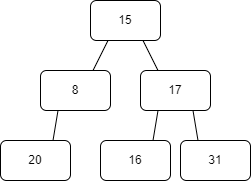

The diagram above was exported from draw.io. Its source (the exported page's mxGraphModel, read from the mxfile embedded in the PNG):
<mxGraphModel dx="317" dy="290" grid="1" gridSize="10" guides="1" tooltips="1" connect="1" arrows="1" fold="1" page="1" pageScale="1" pageWidth="850" pageHeight="1100" math="0" shadow="0">
  <root>
    <mxCell id="0" />
    <mxCell id="1" parent="0" />
    <mxCell id="2" value="15" style="rounded=1;whiteSpace=wrap;html=1;" vertex="1" parent="1">
      <mxGeometry x="380" y="60" width="70" height="40" as="geometry" />
    </mxCell>
    <mxCell id="3" value="8" style="rounded=1;whiteSpace=wrap;html=1;" vertex="1" parent="1">
      <mxGeometry x="330" y="130" width="70" height="40" as="geometry" />
    </mxCell>
    <mxCell id="4" value="17" style="rounded=1;whiteSpace=wrap;html=1;" vertex="1" parent="1">
      <mxGeometry x="430" y="130" width="70" height="40" as="geometry" />
    </mxCell>
    <mxCell id="5" value="" style="endArrow=none;html=1;rounded=0;entryX=0.25;entryY=1;entryDx=0;entryDy=0;exitX=0.75;exitY=0;exitDx=0;exitDy=0;" edge="1" parent="1" source="3" target="2">
      <mxGeometry width="50" height="50" relative="1" as="geometry">
        <mxPoint x="250" y="200" as="sourcePoint" />
        <mxPoint x="300" y="150" as="targetPoint" />
      </mxGeometry>
    </mxCell>
    <mxCell id="6" value="" style="endArrow=none;html=1;rounded=0;entryX=0.75;entryY=1;entryDx=0;entryDy=0;exitX=0.25;exitY=0;exitDx=0;exitDy=0;" edge="1" parent="1" source="4" target="2">
      <mxGeometry width="50" height="50" relative="1" as="geometry">
        <mxPoint x="330" y="200" as="sourcePoint" />
        <mxPoint x="370" y="130" as="targetPoint" />
      </mxGeometry>
    </mxCell>
    <mxCell id="7" value="20" style="rounded=1;whiteSpace=wrap;html=1;" vertex="1" parent="1">
      <mxGeometry x="290" y="200" width="70" height="40" as="geometry" />
    </mxCell>
    <mxCell id="8" value="" style="endArrow=none;html=1;rounded=0;entryX=0.25;entryY=1;entryDx=0;entryDy=0;exitX=0.75;exitY=0;exitDx=0;exitDy=0;" edge="1" parent="1" source="7" target="3">
      <mxGeometry width="50" height="50" relative="1" as="geometry">
        <mxPoint x="160" y="330" as="sourcePoint" />
        <mxPoint x="270" y="250" as="targetPoint" />
      </mxGeometry>
    </mxCell>
    <mxCell id="9" value="16" style="rounded=1;whiteSpace=wrap;html=1;" vertex="1" parent="1">
      <mxGeometry x="390" y="200" width="70" height="40" as="geometry" />
    </mxCell>
    <mxCell id="10" value="" style="endArrow=none;html=1;rounded=0;entryX=0.25;entryY=1;entryDx=0;entryDy=0;exitX=0.75;exitY=0;exitDx=0;exitDy=0;" edge="1" parent="1" source="9" target="4">
      <mxGeometry width="50" height="50" relative="1" as="geometry">
        <mxPoint x="220" y="330" as="sourcePoint" />
        <mxPoint x="310" y="250" as="targetPoint" />
      </mxGeometry>
    </mxCell>
    <mxCell id="11" value="31" style="rounded=1;whiteSpace=wrap;html=1;" vertex="1" parent="1">
      <mxGeometry x="470" y="200" width="70" height="40" as="geometry" />
    </mxCell>
    <mxCell id="12" value="" style="endArrow=none;html=1;rounded=0;entryX=0.75;entryY=1;entryDx=0;entryDy=0;exitX=0.25;exitY=0;exitDx=0;exitDy=0;" edge="1" parent="1" source="11" target="4">
      <mxGeometry width="50" height="50" relative="1" as="geometry">
        <mxPoint x="410" y="330" as="sourcePoint" />
        <mxPoint x="500" y="250" as="targetPoint" />
      </mxGeometry>
    </mxCell>
  </root>
</mxGraphModel>